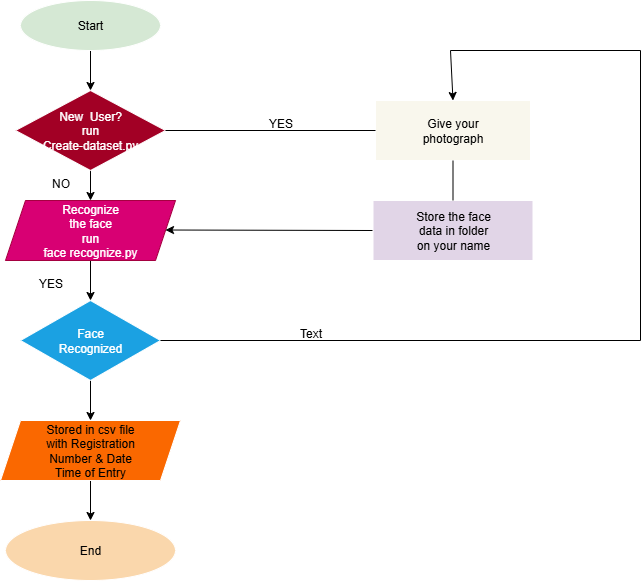

The diagram above was exported from draw.io. Its source (the exported page's mxGraphModel, read from the mxfile embedded in the PNG):
<mxGraphModel dx="868" dy="468" grid="1" gridSize="10" guides="1" tooltips="1" connect="1" arrows="1" fold="1" page="1" pageScale="1" pageWidth="850" pageHeight="1100" math="0" shadow="0">
  <root>
    <mxCell id="0" />
    <mxCell id="1" parent="0" />
    <mxCell id="6Jf7CHiDW8p1lH7Hlp74-11" style="edgeStyle=orthogonalEdgeStyle;rounded=0;orthogonalLoop=1;jettySize=auto;html=1;exitX=0.5;exitY=1;exitDx=0;exitDy=0;entryX=0.5;entryY=0;entryDx=0;entryDy=0;" edge="1" parent="1" source="6Jf7CHiDW8p1lH7Hlp74-1" target="6Jf7CHiDW8p1lH7Hlp74-2">
      <mxGeometry relative="1" as="geometry" />
    </mxCell>
    <mxCell id="6Jf7CHiDW8p1lH7Hlp74-1" value="Start" style="ellipse;whiteSpace=wrap;html=1;fillColor=#d5e8d4;strokeColor=#FFFFFF;" vertex="1" parent="1">
      <mxGeometry x="130" y="70" width="140" height="50" as="geometry" />
    </mxCell>
    <mxCell id="6Jf7CHiDW8p1lH7Hlp74-13" style="edgeStyle=orthogonalEdgeStyle;rounded=0;orthogonalLoop=1;jettySize=auto;html=1;exitX=0.5;exitY=1;exitDx=0;exitDy=0;entryX=0.5;entryY=0;entryDx=0;entryDy=0;" edge="1" parent="1" source="6Jf7CHiDW8p1lH7Hlp74-2" target="6Jf7CHiDW8p1lH7Hlp74-3">
      <mxGeometry relative="1" as="geometry" />
    </mxCell>
    <mxCell id="6Jf7CHiDW8p1lH7Hlp74-2" value="New&amp;nbsp; User?&lt;div&gt;run&lt;/div&gt;&lt;div&gt;Create-dataset.py&lt;/div&gt;" style="rhombus;whiteSpace=wrap;html=1;fillColor=#a20025;fontColor=#ffffff;strokeColor=#FFFFFF;" vertex="1" parent="1">
      <mxGeometry x="125" y="160" width="150" height="80" as="geometry" />
    </mxCell>
    <mxCell id="6Jf7CHiDW8p1lH7Hlp74-14" style="edgeStyle=orthogonalEdgeStyle;rounded=0;orthogonalLoop=1;jettySize=auto;html=1;exitX=0.5;exitY=1;exitDx=0;exitDy=0;entryX=0.5;entryY=0;entryDx=0;entryDy=0;" edge="1" parent="1" source="6Jf7CHiDW8p1lH7Hlp74-3" target="6Jf7CHiDW8p1lH7Hlp74-4">
      <mxGeometry relative="1" as="geometry" />
    </mxCell>
    <mxCell id="6Jf7CHiDW8p1lH7Hlp74-3" value="Recognize&lt;div&gt;the face&lt;/div&gt;&lt;div&gt;run&lt;/div&gt;&lt;div&gt;face recognize.py&lt;/div&gt;" style="shape=parallelogram;perimeter=parallelogramPerimeter;whiteSpace=wrap;html=1;fixedSize=1;fillColor=#d80073;fontColor=#ffffff;strokeColor=#A50040;" vertex="1" parent="1">
      <mxGeometry x="115" y="270" width="170" height="60" as="geometry" />
    </mxCell>
    <mxCell id="6Jf7CHiDW8p1lH7Hlp74-15" style="edgeStyle=orthogonalEdgeStyle;rounded=0;orthogonalLoop=1;jettySize=auto;html=1;exitX=0.5;exitY=1;exitDx=0;exitDy=0;entryX=0.5;entryY=0;entryDx=0;entryDy=0;" edge="1" parent="1" source="6Jf7CHiDW8p1lH7Hlp74-4" target="6Jf7CHiDW8p1lH7Hlp74-6">
      <mxGeometry relative="1" as="geometry" />
    </mxCell>
    <mxCell id="6Jf7CHiDW8p1lH7Hlp74-4" value="Face&lt;div&gt;Recognized&lt;/div&gt;" style="rhombus;whiteSpace=wrap;html=1;fillColor=#1ba1e2;fontColor=#ffffff;strokeColor=#FFFFFF;" vertex="1" parent="1">
      <mxGeometry x="130" y="370" width="140" height="80" as="geometry" />
    </mxCell>
    <mxCell id="6Jf7CHiDW8p1lH7Hlp74-16" style="edgeStyle=orthogonalEdgeStyle;rounded=0;orthogonalLoop=1;jettySize=auto;html=1;exitX=0.5;exitY=1;exitDx=0;exitDy=0;entryX=0.5;entryY=0;entryDx=0;entryDy=0;" edge="1" parent="1" source="6Jf7CHiDW8p1lH7Hlp74-6" target="6Jf7CHiDW8p1lH7Hlp74-7">
      <mxGeometry relative="1" as="geometry" />
    </mxCell>
    <mxCell id="6Jf7CHiDW8p1lH7Hlp74-6" value="Stored in csv file&lt;div&gt;with Registration&lt;/div&gt;&lt;div&gt;Number &amp;amp; Date&lt;/div&gt;&lt;div&gt;Time of Entry&lt;/div&gt;" style="shape=parallelogram;perimeter=parallelogramPerimeter;whiteSpace=wrap;html=1;fixedSize=1;fillColor=#fa6800;fontColor=#000000;strokeColor=#FFFFFF;" vertex="1" parent="1">
      <mxGeometry x="110" y="490" width="180" height="60" as="geometry" />
    </mxCell>
    <mxCell id="6Jf7CHiDW8p1lH7Hlp74-7" value="End" style="ellipse;whiteSpace=wrap;html=1;fillColor=#fad7ac;strokeColor=#FFFFFF;" vertex="1" parent="1">
      <mxGeometry x="115" y="590" width="170" height="60" as="geometry" />
    </mxCell>
    <mxCell id="6Jf7CHiDW8p1lH7Hlp74-8" value="Give your&lt;div&gt;photograph&lt;/div&gt;" style="rounded=0;whiteSpace=wrap;html=1;fillColor=#f9f7ed;strokeColor=#FFFFFF;" vertex="1" parent="1">
      <mxGeometry x="485" y="170" width="155" height="60" as="geometry" />
    </mxCell>
    <mxCell id="6Jf7CHiDW8p1lH7Hlp74-18" style="edgeStyle=orthogonalEdgeStyle;rounded=0;orthogonalLoop=1;jettySize=auto;html=1;exitX=0;exitY=0.5;exitDx=0;exitDy=0;" edge="1" parent="1" source="6Jf7CHiDW8p1lH7Hlp74-9">
      <mxGeometry relative="1" as="geometry">
        <mxPoint x="275" y="299.5" as="targetPoint" />
        <mxPoint x="435" y="299.5" as="sourcePoint" />
      </mxGeometry>
    </mxCell>
    <mxCell id="6Jf7CHiDW8p1lH7Hlp74-9" value="Store the face&lt;div&gt;data in folder&lt;/div&gt;&lt;div&gt;on your name&lt;/div&gt;" style="rounded=0;whiteSpace=wrap;html=1;fillColor=#e1d5e7;strokeColor=#FFFFFF;" vertex="1" parent="1">
      <mxGeometry x="482.5" y="270" width="160" height="60" as="geometry" />
    </mxCell>
    <mxCell id="6Jf7CHiDW8p1lH7Hlp74-19" value="" style="endArrow=none;html=1;rounded=0;entryX=0;entryY=0.5;entryDx=0;entryDy=0;" edge="1" parent="1" source="6Jf7CHiDW8p1lH7Hlp74-2" target="6Jf7CHiDW8p1lH7Hlp74-8">
      <mxGeometry width="50" height="50" relative="1" as="geometry">
        <mxPoint x="275" y="250" as="sourcePoint" />
        <mxPoint x="345.71067811865476" y="200" as="targetPoint" />
      </mxGeometry>
    </mxCell>
    <mxCell id="6Jf7CHiDW8p1lH7Hlp74-20" value="" style="endArrow=none;html=1;rounded=0;exitX=1;exitY=0.5;exitDx=0;exitDy=0;" edge="1" parent="1" source="6Jf7CHiDW8p1lH7Hlp74-4">
      <mxGeometry width="50" height="50" relative="1" as="geometry">
        <mxPoint x="410" y="340" as="sourcePoint" />
        <mxPoint x="750" y="410" as="targetPoint" />
      </mxGeometry>
    </mxCell>
    <mxCell id="6Jf7CHiDW8p1lH7Hlp74-22" value="" style="endArrow=none;html=1;rounded=0;" edge="1" parent="1">
      <mxGeometry width="50" height="50" relative="1" as="geometry">
        <mxPoint x="750" y="410" as="sourcePoint" />
        <mxPoint x="750" y="120" as="targetPoint" />
      </mxGeometry>
    </mxCell>
    <mxCell id="6Jf7CHiDW8p1lH7Hlp74-23" value="" style="endArrow=none;html=1;rounded=0;" edge="1" parent="1">
      <mxGeometry width="50" height="50" relative="1" as="geometry">
        <mxPoint x="560" y="120" as="sourcePoint" />
        <mxPoint x="750" y="120" as="targetPoint" />
      </mxGeometry>
    </mxCell>
    <mxCell id="6Jf7CHiDW8p1lH7Hlp74-25" value="" style="endArrow=classic;html=1;rounded=0;entryX=0.5;entryY=0;entryDx=0;entryDy=0;" edge="1" parent="1" target="6Jf7CHiDW8p1lH7Hlp74-8">
      <mxGeometry width="50" height="50" relative="1" as="geometry">
        <mxPoint x="560" y="120" as="sourcePoint" />
        <mxPoint x="540" y="160" as="targetPoint" />
      </mxGeometry>
    </mxCell>
    <mxCell id="6Jf7CHiDW8p1lH7Hlp74-29" value="" style="endArrow=none;html=1;rounded=0;exitX=0.5;exitY=0;exitDx=0;exitDy=0;entryX=0.5;entryY=1;entryDx=0;entryDy=0;" edge="1" parent="1" source="6Jf7CHiDW8p1lH7Hlp74-9" target="6Jf7CHiDW8p1lH7Hlp74-8">
      <mxGeometry width="50" height="50" relative="1" as="geometry">
        <mxPoint x="560" y="270" as="sourcePoint" />
        <mxPoint x="570" y="230" as="targetPoint" />
      </mxGeometry>
    </mxCell>
    <mxCell id="6Jf7CHiDW8p1lH7Hlp74-35" value="YES" style="text;html=1;align=center;verticalAlign=middle;resizable=0;points=[];autosize=1;strokeColor=none;fillColor=none;" vertex="1" parent="1">
      <mxGeometry x="365" y="178" width="50" height="30" as="geometry" />
    </mxCell>
    <mxCell id="6Jf7CHiDW8p1lH7Hlp74-36" value="YES" style="text;html=1;align=center;verticalAlign=middle;resizable=0;points=[];autosize=1;strokeColor=none;fillColor=none;" vertex="1" parent="1">
      <mxGeometry x="135" y="338" width="50" height="30" as="geometry" />
    </mxCell>
    <mxCell id="6Jf7CHiDW8p1lH7Hlp74-37" value="NO" style="text;html=1;align=center;verticalAlign=middle;resizable=0;points=[];autosize=1;strokeColor=none;fillColor=none;" vertex="1" parent="1">
      <mxGeometry x="150" y="238" width="40" height="30" as="geometry" />
    </mxCell>
    <mxCell id="6Jf7CHiDW8p1lH7Hlp74-38" value="Text" style="text;html=1;align=center;verticalAlign=middle;resizable=0;points=[];autosize=1;strokeColor=none;fillColor=none;" vertex="1" parent="1">
      <mxGeometry x="395" y="388" width="50" height="30" as="geometry" />
    </mxCell>
  </root>
</mxGraphModel>